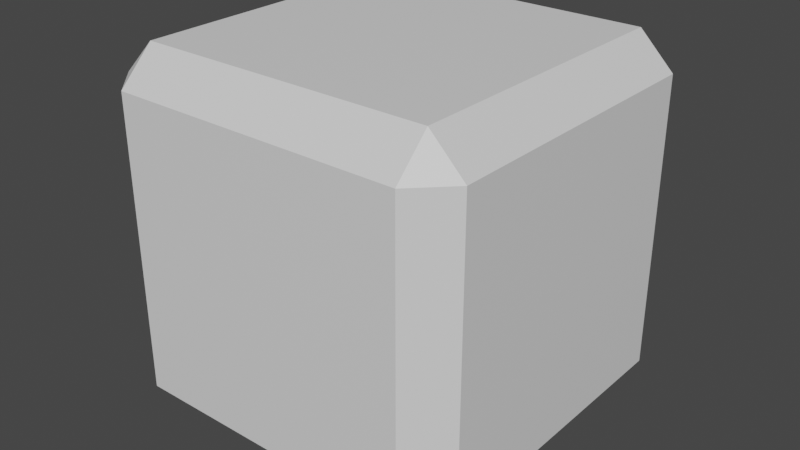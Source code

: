 # Source: Rock.blend  (saved by Blender 3.3.6; exported with 4.5.12 LTS)
import bpy
from mathutils import Matrix  # noqa: F401  (used for matrix-valued properties, if any)

bpy.ops.wm.read_factory_settings(use_empty=True)
scene = bpy.context.scene
scene.name = 'Scene'

# ---- materials (node trees are filled in below, after node groups)
mat_rock = bpy.data.materials.new('Rock')
mat_rock.use_transparent_shadow = False

# ---- material node trees
mat_rock.use_nodes = True; mat_rock.node_tree.nodes.clear()
_N = mat_rock.node_tree.nodes; _L = mat_rock.node_tree.links
n0 = _N.new('ShaderNodeBsdfPrincipled'); n0.name = 'Principled BSDF'; n0.location = (10, 300)
n0.distribution = 'GGX'
n0.subsurface_method = 'RANDOM_WALK_SKIN'
n0.inputs[3].default_value = 1.45
n0.inputs[27].default_value = (0.0, 0.0, 0.0, 1.0)
n0.inputs[28].default_value = 1.0
n1 = _N.new('ShaderNodeOutputMaterial'); n1.name = 'Material Output'; n1.location = (300, 300)
_L.new(n0.outputs[0], n1.inputs[0])
n1.is_active_output = True

# ---- world
world_world = bpy.data.worlds.new('World'); scene.world = world_world
world_world.use_nodes = True; world_world.node_tree.nodes.clear()
_N = world_world.node_tree.nodes; _L = world_world.node_tree.links
n0 = _N.new('ShaderNodeOutputWorld'); n0.name = 'World Output'; n0.location = (300, 300)
n1 = _N.new('ShaderNodeBackground'); n1.name = 'Background'; n1.location = (10, 300)
n1.inputs[0].default_value = (0.05088, 0.05088, 0.05088, 1.0)
_L.new(n1.outputs[0], n0.inputs[0])
n0.is_active_output = True
world_world.color = (0.05088, 0.05088, 0.05088)
world_world.use_sun_shadow = False
world_world.sun_shadow_jitter_overblur = 0.0

# ---- meshes
me_cube_001 = bpy.data.meshes.new('Cube.001')
me_cube_001.from_pydata([(-0.81, -0.81, -1.0), (-0.81, -1.0, -0.81), (-1.0, -0.81, -0.81), (-0.81, -1.0, 0.81), (-0.81, -0.81, 1.0), (-1.0, -0.81, 0.81), (-0.81, 0.81, -1.0), (-1.0, 0.81, -0.81), (-0.81, 1.0, -0.81), (-0.81, 0.81, 1.0), (-0.81, 1.0, 0.81), (-1.0, 0.81, 0.81), (0.81, -0.81, -1.0), (1.0, -0.81, -0.81), (0.81, -1.0, -0.81), (0.81, -0.81, 1.0), (0.81, -1.0, 0.81), (1.0, -0.81, 0.81), (0.81, 0.81, -1.0), (0.81, 1.0, -0.81), (1.0, 0.81, -0.81), (0.81, 0.81, 1.0), (1.0, 0.81, 0.81), (0.81, 1.0, 0.81)], [], [(14, 16, 3, 1), (20, 22, 17, 13), (21, 9, 4, 15), (2, 5, 11, 7), (8, 10, 23, 19), (0, 1, 2), (3, 4, 5), (6, 7, 8), (9, 10, 11), (12, 13, 14), (15, 16, 17), (18, 19, 20), (21, 22, 23), (6, 0, 2, 7), (1, 3, 5, 2), (4, 9, 11, 5), (10, 8, 7, 11), (18, 6, 8, 19), (9, 21, 23, 10), (22, 20, 19, 23), (12, 18, 20, 13), (21, 15, 17, 22), (16, 14, 13, 17), (0, 12, 14, 1), (15, 4, 3, 16), (6, 18, 12, 0)])
_uv = me_cube_001.uv_layers.new(name='UVMap')
_uv.uv.foreach_set('vector', [0.3988, 0.7738, 0.6013, 0.7738, 0.6012, 0.9762, 0.3988, 0.9763, 0.3988, 0.5238, 0.6013, 0.5238, 0.6012, 0.7262, 0.3988, 0.7263, 0.6488, 0.5238, 0.8513, 0.5238, 0.8512, 0.7262, 0.6488, 0.7263, 0.3988, 0.02375, 0.6013, 0.02375, 0.6012, 0.2262, 0.3988, 0.2263, 0.3988, 0.2738, 0.6013, 0.2738, 0.6012, 0.4762, 0.3988, 0.4763, 0.1488, 0.7263, 0.1488, 0.75, 0.125, 0.7262, 0.6012, 0.0, 0.625, 0.02375, 0.6013, 0.02375, 0.1488, 0.5238, 0.125, 0.5238, 0.1488, 0.5, 0.625, 0.2262, 0.6012, 0.25, 0.6012, 0.2262, 0.3512, 0.7262, 0.375, 0.7262, 0.3512, 0.75, 0.625, 0.7737, 0.6013, 0.7738, 0.6012, 0.75, 0.3513, 0.5238, 0.3512, 0.5, 0.375, 0.5238, 0.625, 0.4762, 0.6012, 0.5, 0.6012, 0.4762, 0.1488, 0.5238, 0.1488, 0.7263, 0.125, 0.7262, 0.125, 0.5238, 0.3987, 0.0, 0.6012, 0.0, 0.6013, 0.02375, 0.3988, 0.02375, 0.625, 0.02375, 0.625, 0.2262, 0.6012, 0.2262, 0.6013, 0.02375, 0.6013, 0.2738, 0.3988, 0.2738, 0.3988, 0.2263, 0.6012, 0.2262, 0.3513, 0.5238, 0.1488, 0.5238, 0.1488, 0.5, 0.3512, 0.5, 0.625, 0.2738, 0.625, 0.4762, 0.6012, 0.4762, 0.6013, 0.2738, 0.6013, 0.5238, 0.3988, 0.5238, 0.3988, 0.4763, 0.6012, 0.4762, 0.3512, 0.7262, 0.3513, 0.5238, 0.3988, 0.5238, 0.3988, 0.7263, 0.6488, 0.5238, 0.6488, 0.7263, 0.6012, 0.7262, 0.6013, 0.5238, 0.6013, 0.7738, 0.3988, 0.7738, 0.3988, 0.7263, 0.6012, 0.7262, 0.1488, 0.7263, 0.3512, 0.7262, 0.3512, 0.75, 0.1488, 0.75, 0.625, 0.7737, 0.625, 0.9762, 0.6012, 0.9762, 0.6013, 0.7738, 0.1488, 0.5238, 0.3513, 0.5238, 0.3512, 0.7262, 0.1488, 0.7263])
me_cube_001.materials.append(mat_rock)
me_cube_001.update()

# ---- objects
ob_cube = bpy.data.objects.new('Cube', me_cube_001)

# ---- transforms, parenting, visibility, modifiers, constraints
ob_cube.location = (0.0, 0.0, 0.0)
ob_cube.scale = (1.5, 1.5, 1.5)

# ---- collection membership
scene.collection.objects.link(ob_cube)

# ---- scene / render settings (as saved in the file)
scene.frame_start = 1; scene.frame_end = 250; scene.frame_set(1)
scene.render.engine = 'BLENDER_EEVEE_NEXT'
scene.cycles.sampling_pattern = 'TABULATED_SOBOL'
scene.cycles.use_light_tree = False
scene.view_settings.view_transform = 'Filmic'
bpy.context.view_layer.update()

# ---- added for rendering (the .blend has no active camera and no usable light): camera, sun
cam_auto = bpy.data.cameras.new('AutoCamera')
cam_auto.lens = 50.0
cam_auto.sensor_width = 36.0
cam_auto.clip_end = 1000.0
ob_auto_camera = bpy.data.objects.new('AutoCamera', cam_auto)
scene.collection.objects.link(ob_auto_camera)
ob_auto_camera.location = (4.80761, -5.76913, 3.84609)
ob_auto_camera.rotation_euler = (1.09748, -7.21219e-08, 0.694738)
scene.camera = ob_auto_camera
light_auto_sun = bpy.data.lights.new('AutoSun', 'SUN')
light_auto_sun.energy = 3.0
light_auto_sun.angle = 0.0523599
ob_auto_sun = bpy.data.objects.new('AutoSun', light_auto_sun)
scene.collection.objects.link(ob_auto_sun)
ob_auto_sun.rotation_euler = (0.872665, 0.174533, 0.523599)
bpy.context.view_layer.update()
